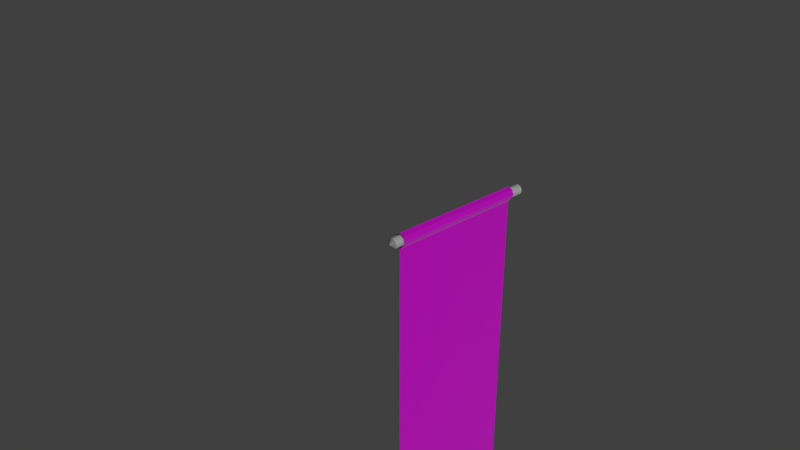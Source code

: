 # Source: chunlian.blend  (saved by Blender 2.78.0; exported with 4.5.12 LTS)
import bpy
from mathutils import Matrix  # noqa: F401  (used for matrix-valued properties, if any)

bpy.ops.wm.read_factory_settings(use_empty=True)
scene = bpy.context.scene
scene.name = 'Scene'

# ---- collections
col_collection_1 = bpy.data.collections.new('Collection 1'); scene.collection.children.link(col_collection_1)

# ---- images (referenced by path relative to the original .blend; pixels are not part of the script)
import os
ASSET_DIR = os.environ.get("B2B_ASSET_DIR", "")  # directory of the original .blend (textures are referenced by path, not embedded)
HERE = os.path.dirname(os.path.abspath(__file__))  # packed textures are extracted next to this script under _unpacked/

def load_image(name, relpath, width, height, colorspace="sRGB"):
    """Load a texture the original file referenced (path relative to the .blend, or extracted next to this script)."""
    p = next((c for c in (os.path.join(HERE, relpath), os.path.join(ASSET_DIR, relpath)) if relpath and os.path.exists(c)), "")
    if p:
        img = bpy.data.images.load(p, check_existing=True)
        img.name = name
    else:  # same state as the original file: an image datablock whose file is absent (Cycles renders it pink)
        img = bpy.data.images.new(name, width, height)
        img.source = "FILE"
        img.filepath = "//" + (relpath or name)
    img.colorspace_settings.name = colorspace
    return img
img_chunliancloth_color_png = load_image('chunlianCloth_COLOR.png', 'chunlianCloth_COLOR.png', 1024, 1024, 'sRGB')
img_clothflag_nrm_png = load_image('ClothFlag_NRM.png', 'ClothFlag_NRM.png', 1024, 1024, 'Non-Color')

# ---- materials (node trees are filled in below, after node groups)
mat_clothchunlian = bpy.data.materials.new('ClothChunlian')
mat_clothchunlian.alpha_threshold = 0.0
mat_clothchunlian.roughness = 0.5

# ---- material node trees
mat_clothchunlian.use_nodes = True; mat_clothchunlian.node_tree.nodes.clear()
_N = mat_clothchunlian.node_tree.nodes; _L = mat_clothchunlian.node_tree.links
n0 = _N.new('ShaderNodeOutputMaterial'); n0.name = 'Material Output'; n0.location = (514, 300)
n1 = _N.new('ShaderNodeBsdfDiffuse'); n1.name = 'Diffuse BSDF'; n1.location = (64, 371)
n1.inputs[1].default_value = 1.0
n2 = _N.new('ShaderNodeMixShader'); n2.name = 'Mix Shader'; n2.location = (294, 361)
n3 = _N.new('ShaderNodeBsdfAnisotropic'); n3.name = 'Glossy BSDF'; n3.location = (46, 157)
n3.distribution = 'GGX'
n3.inputs[1].default_value = 0.7472
n4 = _N.new('ShaderNodeNormalMap'); n4.name = 'Normal Map'; n4.location = (-220, 47)
n4.inputs[0].default_value = 0.4
n5 = _N.new('ShaderNodeFresnel'); n5.name = 'Fresnel'; n5.location = (58, 590)
n5.inputs[0].default_value = 1.45
n6 = _N.new('ShaderNodeTexImage'); n6.name = 'Image Texture'; n6.location = (-559, 458)
n6.width = 360
n6.image = img_chunliancloth_color_png
n7 = _N.new('ShaderNodeTexImage'); n7.name = 'Image Texture.001'; n7.location = (-686, -51)
n7.width = 404
n7.image = img_clothflag_nrm_png
_L.new(n1.outputs[0], n2.inputs[1])
_L.new(n2.outputs[0], n0.inputs[0])
_L.new(n3.outputs[0], n2.inputs[2])
_L.new(n7.outputs[0], n4.inputs[1])
_L.new(n4.outputs[0], n3.inputs[4])
_L.new(n4.outputs[0], n1.inputs[2])
_L.new(n6.outputs[0], n1.inputs[0])
_L.new(n5.outputs[0], n2.inputs[0])
n0.is_active_output = True

# ---- world
world_world = bpy.data.worlds.new('World'); scene.world = world_world
world_world.color = (0.05088, 0.05088, 0.05088)
world_world.use_sun_shadow = False
world_world.sun_shadow_jitter_overblur = 0.0
world_world.cycles.sampling_method = 'MANUAL'

# ---- cameras
cam_camera = bpy.data.cameras.new('Camera')
cam_camera.clip_end = 100.0
cam_camera.lens = 35.0
cam_camera.sensor_width = 32.0
cam_camera.sensor_height = 18.0
cam_camera.ortho_scale = 7.314
cam_camera.dof.focus_distance = 0.0

# ---- lights
light_sun = bpy.data.lights.new('Sun', 'SUN')
light_sun.transmission_factor = 0.0
light_sun.angle = 0.1993
light_sun.energy = 1.0
light_sun.shadow_buffer_clip_start = 0.5
light_sun.shadow_soft_size = 0.1
light_sun.shadow_cascade_max_distance = 1000.0

# ---- meshes
me_cylinder_001 = bpy.data.meshes.new('Cylinder.001')
me_cylinder_001.from_pydata([(0.0, 1.0, -1.214), (0.0, 1.0, 0.003676), (0.1951, 0.9808, -1.214), (0.1951, 0.9808, 0.003676), (0.3827, 0.9239, -1.214), (0.3827, 0.9239, 0.003676), (0.5556, 0.8315, -1.214), (0.5556, 0.8315, 0.003676), (0.7071, 0.7071, -1.214), (0.7071, 0.7071, 0.003676), (0.8315, 0.5556, -1.214), (0.8315, 0.5556, 0.003676), (0.9239, 0.3827, -1.214), (0.9239, 0.3827, 0.003676), (0.9808, 0.1951, -1.214), (0.9808, 0.1951, 0.003676), (1.0, -7.814e-08, -1.214), (1.0, -6.392e-07, 0.003676), (0.9808, -0.1951, -1.214), (0.9808, -0.1951, 0.003676), (0.9239, -0.3827, -1.214), (0.9239, -0.3827, 0.003676), (0.8315, -0.5556, -1.214), (0.8315, -0.5556, 0.003676), (0.7071, -0.7071, -1.214), (0.7071, -0.7071, 0.003676), (0.5556, -0.8315, -1.214), (0.5556, -0.8315, 0.003676), (0.3827, -0.9239, -1.214), (0.3827, -0.9239, 0.003676), (0.1951, -0.9808, -1.214), (0.1951, -0.9808, 0.003676), (-3.258e-07, -1.0, -1.214), (-3.258e-07, -1.0, 0.003676), (-0.1951, -0.9808, -1.214), (-0.1951, -0.9808, 0.003676), (-0.3827, -0.9239, -1.214), (-0.3827, -0.9239, 0.003676), (-0.5556, -0.8315, -1.214), (-0.5556, -0.8315, 0.003676), (-0.7071, -0.7071, -1.214), (-0.7071, -0.7071, 0.003676), (-0.8315, -0.5556, -1.214), (-0.8315, -0.5556, 0.003676), (-0.9239, -0.3827, -1.214), (-0.9239, -0.3827, 0.003676), (-0.9808, -0.1951, -1.214), (-0.9808, -0.1951, 0.003676), (-1.0, 8.12e-07, -1.214), (-1.0, 2.509e-07, 0.003676), (-0.9808, 0.1951, -1.214), (-0.9808, 0.1951, 0.003676), (-0.9239, 0.3827, -1.214), (-0.9239, 0.3827, 0.003676), (-0.8315, 0.5556, -1.214), (-0.8315, 0.5556, 0.003676), (-0.7071, 0.7071, -1.214), (-0.7071, 0.7071, 0.003676), (-0.5556, 0.8315, -1.214), (-0.5556, 0.8315, 0.003676), (-0.3827, 0.9239, -1.214), (-0.3827, 0.9239, 0.003676), (-0.1951, 0.9808, -1.214), (-0.1951, 0.9808, 0.003676), (-8.908e-09, -2.25e-07, -1.267), (0.0, -1.0, 1.214), (0.0, -1.0, -0.003676), (0.1951, -0.9808, 1.214), (0.1951, -0.9808, -0.003676), (0.3827, -0.9239, 1.214), (0.3827, -0.9239, -0.003676), (0.5556, -0.8315, 1.214), (0.5556, -0.8315, -0.003676), (0.7071, -0.7071, 1.214), (0.7071, -0.7071, -0.003676), (0.8315, -0.5556, 1.214), (0.8315, -0.5556, -0.003676), (0.9239, -0.3827, 1.214), (0.9239, -0.3827, -0.003676), (0.9808, -0.1951, 1.214), (0.9808, -0.1951, -0.003676), (1.0, -5.552e-07, 1.214), (1.0, 6.412e-07, -0.003676), (0.9808, 0.1951, 1.214), (0.9808, 0.1951, -0.003676), (0.9239, 0.3827, 1.214), (0.9239, 0.3827, -0.003676), (0.8315, 0.5556, 1.214), (0.8315, 0.5556, -0.003676), (0.7071, 0.7071, 1.214), (0.7071, 0.7071, -0.003676), (0.5556, 0.8315, 1.214), (0.5556, 0.8315, -0.003676), (0.3827, 0.9239, 1.214), (0.3827, 0.9239, -0.003676), (0.1951, 0.9808, 1.214), (0.1951, 0.9808, -0.003676), (-3.258e-07, 1.0, 1.214), (-3.258e-07, 1.0, -0.003676), (-0.1951, 0.9808, 1.214), (-0.1951, 0.9808, -0.003676), (-0.3827, 0.9239, 1.214), (-0.3827, 0.9239, -0.003676), (-0.5556, 0.8315, 1.214), (-0.5556, 0.8315, -0.003676), (-0.7071, 0.7071, 1.214), (-0.7071, 0.7071, -0.003676), (-0.8315, 0.5556, 1.214), (-0.8315, 0.5556, -0.003676), (-0.9239, 0.3827, 1.214), (-0.9239, 0.3827, -0.003676), (-0.9808, 0.1951, 1.214), (-0.9808, 0.1951, -0.003676), (-1.0, -1.445e-06, 1.214), (-1.0, -2.489e-07, -0.003676), (-0.9808, -0.1951, 1.214), (-0.9808, -0.1951, -0.003676), (-0.9239, -0.3827, 1.214), (-0.9239, -0.3827, -0.003676), (-0.8315, -0.5556, 1.214), (-0.8315, -0.5556, -0.003676), (-0.7071, -0.7071, 1.214), (-0.7071, -0.7071, -0.003676), (-0.5556, -0.8315, 1.214), (-0.5556, -0.8315, -0.003676), (-0.3827, -0.9239, 1.214), (-0.3827, -0.9239, -0.003676), (-0.1951, -0.9808, 1.214), (-0.1951, -0.9808, -0.003676), (-8.908e-09, -4.361e-07, 1.267)], [], [(0, 1, 3, 2), (2, 3, 5, 4), (4, 5, 7, 6), (6, 7, 9, 8), (8, 9, 11, 10), (10, 11, 13, 12), (12, 13, 15, 14), (14, 15, 17, 16), (16, 17, 19, 18), (18, 19, 21, 20), (20, 21, 23, 22), (22, 23, 25, 24), (24, 25, 27, 26), (26, 27, 29, 28), (28, 29, 31, 30), (30, 31, 33, 32), (32, 33, 35, 34), (34, 35, 37, 36), (36, 37, 39, 38), (38, 39, 41, 40), (40, 41, 43, 42), (42, 43, 45, 44), (44, 45, 47, 46), (46, 47, 49, 48), (48, 49, 51, 50), (50, 51, 53, 52), (52, 53, 55, 54), (54, 55, 57, 56), (56, 57, 59, 58), (58, 59, 61, 60), (3, 1, 63, 61, 59, 57, 55, 53, 51, 49, 47, 45, 43, 41, 39, 37, 35, 33, 31, 29, 27, 25, 23, 21, 19, 17, 15, 13, 11, 9, 7, 5), (60, 61, 63, 62), (62, 63, 1, 0), (0, 2, 64), (2, 4, 64), (4, 6, 64), (6, 8, 64), (8, 10, 64), (10, 12, 64), (12, 14, 64), (14, 16, 64), (16, 18, 64), (18, 20, 64), (20, 22, 64), (22, 24, 64), (24, 26, 64), (26, 28, 64), (28, 30, 64), (30, 32, 64), (32, 34, 64), (34, 36, 64), (36, 38, 64), (38, 40, 64), (40, 42, 64), (42, 44, 64), (44, 46, 64), (46, 48, 64), (48, 50, 64), (50, 52, 64), (52, 54, 64), (54, 56, 64), (56, 58, 64), (58, 60, 64), (60, 62, 64), (62, 0, 64), (65, 66, 68, 67), (67, 68, 70, 69), (69, 70, 72, 71), (71, 72, 74, 73), (73, 74, 76, 75), (75, 76, 78, 77), (77, 78, 80, 79), (79, 80, 82, 81), (81, 82, 84, 83), (83, 84, 86, 85), (85, 86, 88, 87), (87, 88, 90, 89), (89, 90, 92, 91), (91, 92, 94, 93), (93, 94, 96, 95), (95, 96, 98, 97), (97, 98, 100, 99), (99, 100, 102, 101), (101, 102, 104, 103), (103, 104, 106, 105), (105, 106, 108, 107), (107, 108, 110, 109), (109, 110, 112, 111), (111, 112, 114, 113), (113, 114, 116, 115), (115, 116, 118, 117), (117, 118, 120, 119), (119, 120, 122, 121), (121, 122, 124, 123), (123, 124, 126, 125), (68, 66, 128, 126, 124, 122, 120, 118, 116, 114, 112, 110, 108, 106, 104, 102, 100, 98, 96, 94, 92, 90, 88, 86, 84, 82, 80, 78, 76, 74, 72, 70), (125, 126, 128, 127), (127, 128, 66, 65), (65, 67, 129), (67, 69, 129), (69, 71, 129), (71, 73, 129), (73, 75, 129), (75, 77, 129), (77, 79, 129), (79, 81, 129), (81, 83, 129), (83, 85, 129), (85, 87, 129), (87, 89, 129), (89, 91, 129), (91, 93, 129), (93, 95, 129), (95, 97, 129), (97, 99, 129), (99, 101, 129), (101, 103, 129), (103, 105, 129), (105, 107, 129), (107, 109, 129), (109, 111, 129), (111, 113, 129), (113, 115, 129), (115, 117, 129), (117, 119, 129), (119, 121, 129), (121, 123, 129), (123, 125, 129), (125, 127, 129), (127, 65, 129)])
me_cylinder_001.use_remesh_preserve_volume = False
me_cylinder_001.use_remesh_preserve_attributes = False
me_cylinder_001.use_mirror_vertex_groups = False
me_cylinder_001.update()
me_plane_001 = bpy.data.meshes.new('Plane.001')
me_plane_001.from_pydata([(-1.0, -1.0, 7.801), (1.0, -1.0, 7.801), (-1.0, 1.0, 7.801), (1.0, 1.0, 7.801), (-1.0, 1.0, -14.32), (-1.0, -1.0, -14.32), (1.0, -1.0, -14.32), (1.0, 1.0, -14.32), (-70.42, -70.42, 7.801), (-68.42, -70.42, 7.801), (-70.42, -68.42, 7.801), (-68.42, -68.42, 7.801), (-70.42, -68.42, -14.32), (-70.42, -70.42, -14.32), (-68.42, -70.42, -14.32), (-68.42, -68.42, -14.32)], [], [(9, 11, 15, 14), (1, 6, 7, 3), (2, 4, 5, 0), (3, 7, 4, 2), (0, 5, 6, 1), (10, 8, 13, 12), (11, 10, 12, 15), (8, 9, 14, 13), (0, 5, 15, 11)])
_uv = me_plane_001.uv_layers.new(name='UVMap')
_uv.uv.foreach_set('vector', [0.6867, 0.983, 0.6867, 0.9852, 0.5541, 0.9852, 0.5541, 0.983, 0.4942, 0.9497, 0.3617, 0.9497, 0.3617, 0.9482, 0.4942, 0.9482, 0.9329, 0.8735, -0.07778, 0.8735, -0.07778, 1.068, 0.9329, 1.068, 1.002, 0.9219, -0.146, 0.9219, -0.146, 1.04, 1.002, 1.04, 0.4942, 0.9757, 0.3617, 0.9757, 0.3617, 0.9497, 0.4942, 0.9497, 0.8292, 0.9642, 0.8292, 0.8233, 0.3044, 0.8233, 0.3044, 0.9642, 0.08415, 1.082, 0.1037, 0.8871, 0.9863, 0.8871, 0.9668, 1.082, 0.6867, 0.9531, 0.6867, 0.983, 0.5541, 0.983, 0.5541, 0.9531, 0.9962, 0.8857, 0.003655, 0.8857, 0.003655, 0.07675, 0.9962, 0.07675])
me_plane_001.materials.append(mat_clothchunlian)
me_plane_001.use_remesh_preserve_volume = False
me_plane_001.use_remesh_preserve_attributes = False
me_plane_001.use_mirror_vertex_groups = False
me_plane_001.update()

# ---- objects
ob_sun = bpy.data.objects.new('Sun', light_sun)
ob_cylinder_001 = bpy.data.objects.new('Cylinder.001', me_cylinder_001)
ob_chunlian = bpy.data.objects.new('chunlian', me_plane_001)
ob_camera = bpy.data.objects.new('Camera', cam_camera)

# ---- transforms, parenting, visibility, modifiers, constraints
ob_sun.location = (4.887, 1.869, 0.0)
ob_sun.rotation_euler = (0.0, 1.066, 0.0)
ob_sun.lineart.crease_threshold = 0.0
ob_cylinder_001.location = (0.0, 1.678, 0.0)
ob_cylinder_001.rotation_euler = (4.712, -0.0, 0.0)
ob_cylinder_001.scale = (0.07991, 0.07991, 1.051)
ob_cylinder_001.lineart.crease_threshold = 0.0
ob_chunlian.location = (0.0, 1.972, 0.01044)
ob_chunlian.rotation_euler = (1.571, -0.7854, 3.142)
ob_chunlian.scale = (0.1, 0.1, 0.1)
ob_chunlian.lineart.crease_threshold = 0.0
_m = ob_chunlian.modifiers.new('Subsurf', 'SUBSURF')
_m.uv_smooth = 'PRESERVE_CORNERS'
_m.quality = 1
_m.render_levels = 1
_m.show_only_control_edges = False
ob_camera.location = (7.481, -6.508, 5.344)
ob_camera.rotation_euler = (1.109, 0.0, 0.8149)
ob_camera.lock_rotations_4d = False
ob_camera.empty_display_type = 'ARROWS'
ob_camera.color = (0.0, 0.0, 0.0, 0.0)
ob_camera.display_type = 'WIRE'
ob_camera.lineart.crease_threshold = 0.0

# ---- collection membership
col_collection_1.objects.link(ob_sun)
col_collection_1.objects.link(ob_cylinder_001)
col_collection_1.objects.link(ob_chunlian)
col_collection_1.objects.link(ob_camera)

# ---- scene / render settings (as saved in the file)
scene.camera = ob_camera
scene.frame_start = 1; scene.frame_end = 250; scene.frame_set(1)
scene.render.engine = 'CYCLES'
scene.render.resolution_percentage = 50
scene.render.dither_intensity = 0.0
scene.cycles.use_denoising = False
scene.cycles.samples = 128
scene.cycles.sampling_pattern = 'TABULATED_SOBOL'
scene.cycles.light_sampling_threshold = 0.0
scene.cycles.use_adaptive_sampling = False
scene.cycles.use_light_tree = False
scene.cycles.blur_glossy = 0.0
scene.cycles.sample_clamp_indirect = 0.0
scene.view_settings.view_transform = 'Standard'
bpy.context.view_layer.update()
